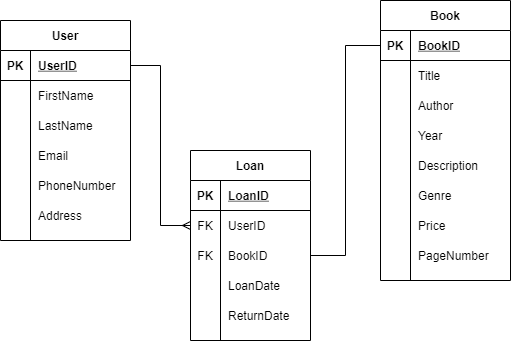

The diagram above was exported from draw.io. Its source (the exported page's mxGraphModel, read from the mxfile embedded in the PNG):
<mxGraphModel dx="782" dy="738" grid="1" gridSize="10" guides="1" tooltips="1" connect="1" arrows="1" fold="1" page="1" pageScale="1" pageWidth="850" pageHeight="1100" math="0" shadow="0" extFonts="Permanent Marker^https://fonts.googleapis.com/css?family=Permanent+Marker">
  <root>
    <mxCell id="0" />
    <mxCell id="1" parent="0" />
    <mxCell id="rRM4tzhFzR8lKg1zkFQO-1" value="User" style="shape=table;startSize=30;container=1;collapsible=1;childLayout=tableLayout;fixedRows=1;rowLines=0;fontStyle=1;align=center;resizeLast=1;" vertex="1" parent="1">
      <mxGeometry x="40" y="180" width="130" height="220" as="geometry" />
    </mxCell>
    <mxCell id="rRM4tzhFzR8lKg1zkFQO-2" value="" style="shape=partialRectangle;collapsible=0;dropTarget=0;pointerEvents=0;fillColor=none;top=0;left=0;bottom=1;right=0;points=[[0,0.5],[1,0.5]];portConstraint=eastwest;" vertex="1" parent="rRM4tzhFzR8lKg1zkFQO-1">
      <mxGeometry y="30" width="130" height="30" as="geometry" />
    </mxCell>
    <mxCell id="rRM4tzhFzR8lKg1zkFQO-3" value="PK" style="shape=partialRectangle;connectable=0;fillColor=none;top=0;left=0;bottom=0;right=0;fontStyle=1;overflow=hidden;" vertex="1" parent="rRM4tzhFzR8lKg1zkFQO-2">
      <mxGeometry width="30" height="30" as="geometry" />
    </mxCell>
    <mxCell id="rRM4tzhFzR8lKg1zkFQO-4" value="UserID" style="shape=partialRectangle;connectable=0;fillColor=none;top=0;left=0;bottom=0;right=0;align=left;spacingLeft=6;fontStyle=5;overflow=hidden;" vertex="1" parent="rRM4tzhFzR8lKg1zkFQO-2">
      <mxGeometry x="30" width="100" height="30" as="geometry" />
    </mxCell>
    <mxCell id="rRM4tzhFzR8lKg1zkFQO-5" value="" style="shape=partialRectangle;collapsible=0;dropTarget=0;pointerEvents=0;fillColor=none;top=0;left=0;bottom=0;right=0;points=[[0,0.5],[1,0.5]];portConstraint=eastwest;" vertex="1" parent="rRM4tzhFzR8lKg1zkFQO-1">
      <mxGeometry y="60" width="130" height="30" as="geometry" />
    </mxCell>
    <mxCell id="rRM4tzhFzR8lKg1zkFQO-6" value="" style="shape=partialRectangle;connectable=0;fillColor=none;top=0;left=0;bottom=0;right=0;editable=1;overflow=hidden;" vertex="1" parent="rRM4tzhFzR8lKg1zkFQO-5">
      <mxGeometry width="30" height="30" as="geometry" />
    </mxCell>
    <mxCell id="rRM4tzhFzR8lKg1zkFQO-7" value="FirstName" style="shape=partialRectangle;connectable=0;fillColor=none;top=0;left=0;bottom=0;right=0;align=left;spacingLeft=6;overflow=hidden;" vertex="1" parent="rRM4tzhFzR8lKg1zkFQO-5">
      <mxGeometry x="30" width="100" height="30" as="geometry" />
    </mxCell>
    <mxCell id="rRM4tzhFzR8lKg1zkFQO-8" value="" style="shape=partialRectangle;collapsible=0;dropTarget=0;pointerEvents=0;fillColor=none;top=0;left=0;bottom=0;right=0;points=[[0,0.5],[1,0.5]];portConstraint=eastwest;" vertex="1" parent="rRM4tzhFzR8lKg1zkFQO-1">
      <mxGeometry y="90" width="130" height="30" as="geometry" />
    </mxCell>
    <mxCell id="rRM4tzhFzR8lKg1zkFQO-9" value="" style="shape=partialRectangle;connectable=0;fillColor=none;top=0;left=0;bottom=0;right=0;editable=1;overflow=hidden;" vertex="1" parent="rRM4tzhFzR8lKg1zkFQO-8">
      <mxGeometry width="30" height="30" as="geometry" />
    </mxCell>
    <mxCell id="rRM4tzhFzR8lKg1zkFQO-10" value="LastName" style="shape=partialRectangle;connectable=0;fillColor=none;top=0;left=0;bottom=0;right=0;align=left;spacingLeft=6;overflow=hidden;" vertex="1" parent="rRM4tzhFzR8lKg1zkFQO-8">
      <mxGeometry x="30" width="100" height="30" as="geometry" />
    </mxCell>
    <mxCell id="rRM4tzhFzR8lKg1zkFQO-11" value="" style="shape=partialRectangle;collapsible=0;dropTarget=0;pointerEvents=0;fillColor=none;top=0;left=0;bottom=0;right=0;points=[[0,0.5],[1,0.5]];portConstraint=eastwest;" vertex="1" parent="rRM4tzhFzR8lKg1zkFQO-1">
      <mxGeometry y="120" width="130" height="30" as="geometry" />
    </mxCell>
    <mxCell id="rRM4tzhFzR8lKg1zkFQO-12" value="" style="shape=partialRectangle;connectable=0;fillColor=none;top=0;left=0;bottom=0;right=0;editable=1;overflow=hidden;" vertex="1" parent="rRM4tzhFzR8lKg1zkFQO-11">
      <mxGeometry width="30" height="30" as="geometry" />
    </mxCell>
    <mxCell id="rRM4tzhFzR8lKg1zkFQO-13" value="Email" style="shape=partialRectangle;connectable=0;fillColor=none;top=0;left=0;bottom=0;right=0;align=left;spacingLeft=6;overflow=hidden;" vertex="1" parent="rRM4tzhFzR8lKg1zkFQO-11">
      <mxGeometry x="30" width="100" height="30" as="geometry" />
    </mxCell>
    <mxCell id="rRM4tzhFzR8lKg1zkFQO-14" style="shape=partialRectangle;collapsible=0;dropTarget=0;pointerEvents=0;fillColor=none;top=0;left=0;bottom=0;right=0;points=[[0,0.5],[1,0.5]];portConstraint=eastwest;" vertex="1" parent="rRM4tzhFzR8lKg1zkFQO-1">
      <mxGeometry y="150" width="130" height="30" as="geometry" />
    </mxCell>
    <mxCell id="rRM4tzhFzR8lKg1zkFQO-15" style="shape=partialRectangle;connectable=0;fillColor=none;top=0;left=0;bottom=0;right=0;editable=1;overflow=hidden;" vertex="1" parent="rRM4tzhFzR8lKg1zkFQO-14">
      <mxGeometry width="30" height="30" as="geometry" />
    </mxCell>
    <mxCell id="rRM4tzhFzR8lKg1zkFQO-16" value="PhoneNumber    " style="shape=partialRectangle;connectable=0;fillColor=none;top=0;left=0;bottom=0;right=0;align=left;spacingLeft=6;overflow=hidden;" vertex="1" parent="rRM4tzhFzR8lKg1zkFQO-14">
      <mxGeometry x="30" width="100" height="30" as="geometry" />
    </mxCell>
    <mxCell id="rRM4tzhFzR8lKg1zkFQO-17" style="shape=partialRectangle;collapsible=0;dropTarget=0;pointerEvents=0;fillColor=none;top=0;left=0;bottom=0;right=0;points=[[0,0.5],[1,0.5]];portConstraint=eastwest;" vertex="1" parent="rRM4tzhFzR8lKg1zkFQO-1">
      <mxGeometry y="180" width="130" height="30" as="geometry" />
    </mxCell>
    <mxCell id="rRM4tzhFzR8lKg1zkFQO-18" style="shape=partialRectangle;connectable=0;fillColor=none;top=0;left=0;bottom=0;right=0;editable=1;overflow=hidden;" vertex="1" parent="rRM4tzhFzR8lKg1zkFQO-17">
      <mxGeometry width="30" height="30" as="geometry" />
    </mxCell>
    <mxCell id="rRM4tzhFzR8lKg1zkFQO-19" value="Address" style="shape=partialRectangle;connectable=0;fillColor=none;top=0;left=0;bottom=0;right=0;align=left;spacingLeft=6;overflow=hidden;" vertex="1" parent="rRM4tzhFzR8lKg1zkFQO-17">
      <mxGeometry x="30" width="100" height="30" as="geometry" />
    </mxCell>
    <mxCell id="rRM4tzhFzR8lKg1zkFQO-20" value="Loan" style="shape=table;startSize=30;container=1;collapsible=1;childLayout=tableLayout;fixedRows=1;rowLines=0;fontStyle=1;align=center;resizeLast=1;" vertex="1" parent="1">
      <mxGeometry x="230" y="310" width="120" height="190" as="geometry" />
    </mxCell>
    <mxCell id="rRM4tzhFzR8lKg1zkFQO-21" value="" style="shape=partialRectangle;collapsible=0;dropTarget=0;pointerEvents=0;fillColor=none;top=0;left=0;bottom=1;right=0;points=[[0,0.5],[1,0.5]];portConstraint=eastwest;" vertex="1" parent="rRM4tzhFzR8lKg1zkFQO-20">
      <mxGeometry y="30" width="120" height="30" as="geometry" />
    </mxCell>
    <mxCell id="rRM4tzhFzR8lKg1zkFQO-22" value="PK" style="shape=partialRectangle;connectable=0;fillColor=none;top=0;left=0;bottom=0;right=0;fontStyle=1;overflow=hidden;" vertex="1" parent="rRM4tzhFzR8lKg1zkFQO-21">
      <mxGeometry width="30" height="30" as="geometry" />
    </mxCell>
    <mxCell id="rRM4tzhFzR8lKg1zkFQO-23" value="LoanID" style="shape=partialRectangle;connectable=0;fillColor=none;top=0;left=0;bottom=0;right=0;align=left;spacingLeft=6;fontStyle=5;overflow=hidden;" vertex="1" parent="rRM4tzhFzR8lKg1zkFQO-21">
      <mxGeometry x="30" width="90" height="30" as="geometry" />
    </mxCell>
    <mxCell id="rRM4tzhFzR8lKg1zkFQO-24" value="" style="shape=partialRectangle;collapsible=0;dropTarget=0;pointerEvents=0;fillColor=none;top=0;left=0;bottom=0;right=0;points=[[0,0.5],[1,0.5]];portConstraint=eastwest;" vertex="1" parent="rRM4tzhFzR8lKg1zkFQO-20">
      <mxGeometry y="60" width="120" height="30" as="geometry" />
    </mxCell>
    <mxCell id="rRM4tzhFzR8lKg1zkFQO-25" value="FK" style="shape=partialRectangle;connectable=0;fillColor=none;top=0;left=0;bottom=0;right=0;editable=1;overflow=hidden;" vertex="1" parent="rRM4tzhFzR8lKg1zkFQO-24">
      <mxGeometry width="30" height="30" as="geometry" />
    </mxCell>
    <mxCell id="rRM4tzhFzR8lKg1zkFQO-26" value="UserID" style="shape=partialRectangle;connectable=0;fillColor=none;top=0;left=0;bottom=0;right=0;align=left;spacingLeft=6;overflow=hidden;" vertex="1" parent="rRM4tzhFzR8lKg1zkFQO-24">
      <mxGeometry x="30" width="90" height="30" as="geometry" />
    </mxCell>
    <mxCell id="rRM4tzhFzR8lKg1zkFQO-27" value="" style="shape=partialRectangle;collapsible=0;dropTarget=0;pointerEvents=0;fillColor=none;top=0;left=0;bottom=0;right=0;points=[[0,0.5],[1,0.5]];portConstraint=eastwest;" vertex="1" parent="rRM4tzhFzR8lKg1zkFQO-20">
      <mxGeometry y="90" width="120" height="30" as="geometry" />
    </mxCell>
    <mxCell id="rRM4tzhFzR8lKg1zkFQO-28" value="FK" style="shape=partialRectangle;connectable=0;fillColor=none;top=0;left=0;bottom=0;right=0;editable=1;overflow=hidden;" vertex="1" parent="rRM4tzhFzR8lKg1zkFQO-27">
      <mxGeometry width="30" height="30" as="geometry" />
    </mxCell>
    <mxCell id="rRM4tzhFzR8lKg1zkFQO-29" value="BookID" style="shape=partialRectangle;connectable=0;fillColor=none;top=0;left=0;bottom=0;right=0;align=left;spacingLeft=6;overflow=hidden;" vertex="1" parent="rRM4tzhFzR8lKg1zkFQO-27">
      <mxGeometry x="30" width="90" height="30" as="geometry" />
    </mxCell>
    <mxCell id="rRM4tzhFzR8lKg1zkFQO-30" value="" style="shape=partialRectangle;collapsible=0;dropTarget=0;pointerEvents=0;fillColor=none;top=0;left=0;bottom=0;right=0;points=[[0,0.5],[1,0.5]];portConstraint=eastwest;" vertex="1" parent="rRM4tzhFzR8lKg1zkFQO-20">
      <mxGeometry y="120" width="120" height="30" as="geometry" />
    </mxCell>
    <mxCell id="rRM4tzhFzR8lKg1zkFQO-31" value="" style="shape=partialRectangle;connectable=0;fillColor=none;top=0;left=0;bottom=0;right=0;editable=1;overflow=hidden;" vertex="1" parent="rRM4tzhFzR8lKg1zkFQO-30">
      <mxGeometry width="30" height="30" as="geometry" />
    </mxCell>
    <mxCell id="rRM4tzhFzR8lKg1zkFQO-32" value="LoanDate" style="shape=partialRectangle;connectable=0;fillColor=none;top=0;left=0;bottom=0;right=0;align=left;spacingLeft=6;overflow=hidden;" vertex="1" parent="rRM4tzhFzR8lKg1zkFQO-30">
      <mxGeometry x="30" width="90" height="30" as="geometry" />
    </mxCell>
    <mxCell id="rRM4tzhFzR8lKg1zkFQO-33" style="shape=partialRectangle;collapsible=0;dropTarget=0;pointerEvents=0;fillColor=none;top=0;left=0;bottom=0;right=0;points=[[0,0.5],[1,0.5]];portConstraint=eastwest;" vertex="1" parent="rRM4tzhFzR8lKg1zkFQO-20">
      <mxGeometry y="150" width="120" height="30" as="geometry" />
    </mxCell>
    <mxCell id="rRM4tzhFzR8lKg1zkFQO-34" style="shape=partialRectangle;connectable=0;fillColor=none;top=0;left=0;bottom=0;right=0;editable=1;overflow=hidden;" vertex="1" parent="rRM4tzhFzR8lKg1zkFQO-33">
      <mxGeometry width="30" height="30" as="geometry" />
    </mxCell>
    <mxCell id="rRM4tzhFzR8lKg1zkFQO-35" value="ReturnDate" style="shape=partialRectangle;connectable=0;fillColor=none;top=0;left=0;bottom=0;right=0;align=left;spacingLeft=6;overflow=hidden;" vertex="1" parent="rRM4tzhFzR8lKg1zkFQO-33">
      <mxGeometry x="30" width="90" height="30" as="geometry" />
    </mxCell>
    <mxCell id="rRM4tzhFzR8lKg1zkFQO-36" value="Book" style="shape=table;startSize=30;container=1;collapsible=1;childLayout=tableLayout;fixedRows=1;rowLines=0;fontStyle=1;align=center;resizeLast=1;" vertex="1" parent="1">
      <mxGeometry x="420" y="160" width="130" height="280" as="geometry" />
    </mxCell>
    <mxCell id="rRM4tzhFzR8lKg1zkFQO-37" value="" style="shape=partialRectangle;collapsible=0;dropTarget=0;pointerEvents=0;fillColor=none;top=0;left=0;bottom=1;right=0;points=[[0,0.5],[1,0.5]];portConstraint=eastwest;" vertex="1" parent="rRM4tzhFzR8lKg1zkFQO-36">
      <mxGeometry y="30" width="130" height="30" as="geometry" />
    </mxCell>
    <mxCell id="rRM4tzhFzR8lKg1zkFQO-38" value="PK" style="shape=partialRectangle;connectable=0;fillColor=none;top=0;left=0;bottom=0;right=0;fontStyle=1;overflow=hidden;" vertex="1" parent="rRM4tzhFzR8lKg1zkFQO-37">
      <mxGeometry width="30" height="30" as="geometry" />
    </mxCell>
    <mxCell id="rRM4tzhFzR8lKg1zkFQO-39" value="BookID" style="shape=partialRectangle;connectable=0;fillColor=none;top=0;left=0;bottom=0;right=0;align=left;spacingLeft=6;fontStyle=5;overflow=hidden;" vertex="1" parent="rRM4tzhFzR8lKg1zkFQO-37">
      <mxGeometry x="30" width="100" height="30" as="geometry" />
    </mxCell>
    <mxCell id="rRM4tzhFzR8lKg1zkFQO-40" value="" style="shape=partialRectangle;collapsible=0;dropTarget=0;pointerEvents=0;fillColor=none;top=0;left=0;bottom=0;right=0;points=[[0,0.5],[1,0.5]];portConstraint=eastwest;" vertex="1" parent="rRM4tzhFzR8lKg1zkFQO-36">
      <mxGeometry y="60" width="130" height="30" as="geometry" />
    </mxCell>
    <mxCell id="rRM4tzhFzR8lKg1zkFQO-41" value="" style="shape=partialRectangle;connectable=0;fillColor=none;top=0;left=0;bottom=0;right=0;editable=1;overflow=hidden;" vertex="1" parent="rRM4tzhFzR8lKg1zkFQO-40">
      <mxGeometry width="30" height="30" as="geometry" />
    </mxCell>
    <mxCell id="rRM4tzhFzR8lKg1zkFQO-42" value="Title" style="shape=partialRectangle;connectable=0;fillColor=none;top=0;left=0;bottom=0;right=0;align=left;spacingLeft=6;overflow=hidden;" vertex="1" parent="rRM4tzhFzR8lKg1zkFQO-40">
      <mxGeometry x="30" width="100" height="30" as="geometry" />
    </mxCell>
    <mxCell id="rRM4tzhFzR8lKg1zkFQO-43" value="" style="shape=partialRectangle;collapsible=0;dropTarget=0;pointerEvents=0;fillColor=none;top=0;left=0;bottom=0;right=0;points=[[0,0.5],[1,0.5]];portConstraint=eastwest;" vertex="1" parent="rRM4tzhFzR8lKg1zkFQO-36">
      <mxGeometry y="90" width="130" height="30" as="geometry" />
    </mxCell>
    <mxCell id="rRM4tzhFzR8lKg1zkFQO-44" value="" style="shape=partialRectangle;connectable=0;fillColor=none;top=0;left=0;bottom=0;right=0;editable=1;overflow=hidden;" vertex="1" parent="rRM4tzhFzR8lKg1zkFQO-43">
      <mxGeometry width="30" height="30" as="geometry" />
    </mxCell>
    <mxCell id="rRM4tzhFzR8lKg1zkFQO-45" value="Author" style="shape=partialRectangle;connectable=0;fillColor=none;top=0;left=0;bottom=0;right=0;align=left;spacingLeft=6;overflow=hidden;" vertex="1" parent="rRM4tzhFzR8lKg1zkFQO-43">
      <mxGeometry x="30" width="100" height="30" as="geometry" />
    </mxCell>
    <mxCell id="rRM4tzhFzR8lKg1zkFQO-46" value="" style="shape=partialRectangle;collapsible=0;dropTarget=0;pointerEvents=0;fillColor=none;top=0;left=0;bottom=0;right=0;points=[[0,0.5],[1,0.5]];portConstraint=eastwest;" vertex="1" parent="rRM4tzhFzR8lKg1zkFQO-36">
      <mxGeometry y="120" width="130" height="30" as="geometry" />
    </mxCell>
    <mxCell id="rRM4tzhFzR8lKg1zkFQO-47" value="" style="shape=partialRectangle;connectable=0;fillColor=none;top=0;left=0;bottom=0;right=0;editable=1;overflow=hidden;" vertex="1" parent="rRM4tzhFzR8lKg1zkFQO-46">
      <mxGeometry width="30" height="30" as="geometry" />
    </mxCell>
    <mxCell id="rRM4tzhFzR8lKg1zkFQO-48" value="Year" style="shape=partialRectangle;connectable=0;fillColor=none;top=0;left=0;bottom=0;right=0;align=left;spacingLeft=6;overflow=hidden;" vertex="1" parent="rRM4tzhFzR8lKg1zkFQO-46">
      <mxGeometry x="30" width="100" height="30" as="geometry" />
    </mxCell>
    <mxCell id="rRM4tzhFzR8lKg1zkFQO-49" style="shape=partialRectangle;collapsible=0;dropTarget=0;pointerEvents=0;fillColor=none;top=0;left=0;bottom=0;right=0;points=[[0,0.5],[1,0.5]];portConstraint=eastwest;" vertex="1" parent="rRM4tzhFzR8lKg1zkFQO-36">
      <mxGeometry y="150" width="130" height="30" as="geometry" />
    </mxCell>
    <mxCell id="rRM4tzhFzR8lKg1zkFQO-50" style="shape=partialRectangle;connectable=0;fillColor=none;top=0;left=0;bottom=0;right=0;editable=1;overflow=hidden;" vertex="1" parent="rRM4tzhFzR8lKg1zkFQO-49">
      <mxGeometry width="30" height="30" as="geometry" />
    </mxCell>
    <mxCell id="rRM4tzhFzR8lKg1zkFQO-51" value="Description    " style="shape=partialRectangle;connectable=0;fillColor=none;top=0;left=0;bottom=0;right=0;align=left;spacingLeft=6;overflow=hidden;" vertex="1" parent="rRM4tzhFzR8lKg1zkFQO-49">
      <mxGeometry x="30" width="100" height="30" as="geometry" />
    </mxCell>
    <mxCell id="rRM4tzhFzR8lKg1zkFQO-52" style="shape=partialRectangle;collapsible=0;dropTarget=0;pointerEvents=0;fillColor=none;top=0;left=0;bottom=0;right=0;points=[[0,0.5],[1,0.5]];portConstraint=eastwest;" vertex="1" parent="rRM4tzhFzR8lKg1zkFQO-36">
      <mxGeometry y="180" width="130" height="30" as="geometry" />
    </mxCell>
    <mxCell id="rRM4tzhFzR8lKg1zkFQO-53" style="shape=partialRectangle;connectable=0;fillColor=none;top=0;left=0;bottom=0;right=0;editable=1;overflow=hidden;" vertex="1" parent="rRM4tzhFzR8lKg1zkFQO-52">
      <mxGeometry width="30" height="30" as="geometry" />
    </mxCell>
    <mxCell id="rRM4tzhFzR8lKg1zkFQO-54" value="Genre" style="shape=partialRectangle;connectable=0;fillColor=none;top=0;left=0;bottom=0;right=0;align=left;spacingLeft=6;overflow=hidden;" vertex="1" parent="rRM4tzhFzR8lKg1zkFQO-52">
      <mxGeometry x="30" width="100" height="30" as="geometry" />
    </mxCell>
    <mxCell id="rRM4tzhFzR8lKg1zkFQO-55" style="shape=partialRectangle;collapsible=0;dropTarget=0;pointerEvents=0;fillColor=none;top=0;left=0;bottom=0;right=0;points=[[0,0.5],[1,0.5]];portConstraint=eastwest;" vertex="1" parent="rRM4tzhFzR8lKg1zkFQO-36">
      <mxGeometry y="210" width="130" height="30" as="geometry" />
    </mxCell>
    <mxCell id="rRM4tzhFzR8lKg1zkFQO-56" style="shape=partialRectangle;connectable=0;fillColor=none;top=0;left=0;bottom=0;right=0;editable=1;overflow=hidden;" vertex="1" parent="rRM4tzhFzR8lKg1zkFQO-55">
      <mxGeometry width="30" height="30" as="geometry" />
    </mxCell>
    <mxCell id="rRM4tzhFzR8lKg1zkFQO-57" value="Price" style="shape=partialRectangle;connectable=0;fillColor=none;top=0;left=0;bottom=0;right=0;align=left;spacingLeft=6;overflow=hidden;" vertex="1" parent="rRM4tzhFzR8lKg1zkFQO-55">
      <mxGeometry x="30" width="100" height="30" as="geometry" />
    </mxCell>
    <mxCell id="rRM4tzhFzR8lKg1zkFQO-58" style="shape=partialRectangle;collapsible=0;dropTarget=0;pointerEvents=0;fillColor=none;top=0;left=0;bottom=0;right=0;points=[[0,0.5],[1,0.5]];portConstraint=eastwest;" vertex="1" parent="rRM4tzhFzR8lKg1zkFQO-36">
      <mxGeometry y="240" width="130" height="30" as="geometry" />
    </mxCell>
    <mxCell id="rRM4tzhFzR8lKg1zkFQO-59" style="shape=partialRectangle;connectable=0;fillColor=none;top=0;left=0;bottom=0;right=0;editable=1;overflow=hidden;" vertex="1" parent="rRM4tzhFzR8lKg1zkFQO-58">
      <mxGeometry width="30" height="30" as="geometry" />
    </mxCell>
    <mxCell id="rRM4tzhFzR8lKg1zkFQO-60" value="PageNumber" style="shape=partialRectangle;connectable=0;fillColor=none;top=0;left=0;bottom=0;right=0;align=left;spacingLeft=6;overflow=hidden;" vertex="1" parent="rRM4tzhFzR8lKg1zkFQO-58">
      <mxGeometry x="30" width="100" height="30" as="geometry" />
    </mxCell>
    <mxCell id="rRM4tzhFzR8lKg1zkFQO-61" style="edgeStyle=orthogonalEdgeStyle;rounded=0;orthogonalLoop=1;jettySize=auto;html=1;exitX=1;exitY=0.5;exitDx=0;exitDy=0;entryX=0;entryY=0.5;entryDx=0;entryDy=0;endArrow=ERmany;endFill=0;" edge="1" parent="1" source="rRM4tzhFzR8lKg1zkFQO-2" target="rRM4tzhFzR8lKg1zkFQO-24">
      <mxGeometry relative="1" as="geometry" />
    </mxCell>
    <mxCell id="rRM4tzhFzR8lKg1zkFQO-62" style="edgeStyle=orthogonalEdgeStyle;rounded=0;orthogonalLoop=1;jettySize=auto;html=1;exitX=0;exitY=0.5;exitDx=0;exitDy=0;entryX=1;entryY=0.5;entryDx=0;entryDy=0;startArrow=none;startFill=0;endArrow=none;endFill=0;" edge="1" parent="1" source="rRM4tzhFzR8lKg1zkFQO-37" target="rRM4tzhFzR8lKg1zkFQO-27">
      <mxGeometry relative="1" as="geometry" />
    </mxCell>
  </root>
</mxGraphModel>